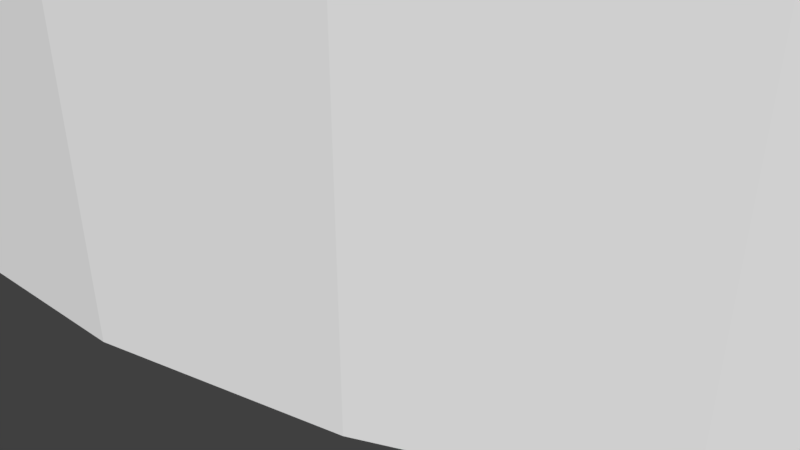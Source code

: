 # Source: grinder_inner_pole_holder.blend  (saved by Blender 2.79.0; exported with 4.5.12 LTS)
import bpy
from mathutils import Matrix  # noqa: F401  (used for matrix-valued properties, if any)

bpy.ops.wm.read_factory_settings(use_empty=True)
scene = bpy.context.scene
scene.name = 'Scene'

# ---- collections
col_collection_1 = bpy.data.collections.new('Collection 1'); scene.collection.children.link(col_collection_1)

# ---- world
world_world = bpy.data.worlds.new('World'); scene.world = world_world
world_world.color = (0.05088, 0.05088, 0.05088)
world_world.use_sun_shadow = False
world_world.sun_shadow_jitter_overblur = 0.0
world_world.cycles.sampling_method = 'MANUAL'

# ---- cameras
cam_camera = bpy.data.cameras.new('Camera')
cam_camera.clip_end = 100.0
cam_camera.lens = 35.0
cam_camera.sensor_width = 32.0
cam_camera.sensor_height = 18.0
cam_camera.ortho_scale = 7.314
cam_camera.dof.focus_distance = 0.0
cam_camera.dof.aperture_fstop = 128.0

# ---- meshes
me_cylinder = bpy.data.meshes.new('Cylinder')
me_cylinder.from_pydata([(0.0, 15.0, -5.0), (0.0, 15.0, 5.0), (2.926, 14.71, -5.0), (2.926, 14.71, 5.0), (5.74, 13.86, -5.0), (5.74, 13.86, 5.0), (8.334, 12.47, -5.0), (8.334, 12.47, 5.0), (10.61, 10.61, -5.0), (10.61, 10.61, 5.0), (12.47, 8.334, -5.0), (12.47, 8.334, 5.0), (13.86, 5.74, -5.0), (13.86, 5.74, 5.0), (14.71, 2.926, -5.0), (14.71, 2.926, 5.0), (15.0, 1.132e-06, -5.0), (15.0, 1.132e-06, 5.0), (14.71, -2.926, -5.0), (14.71, -2.926, 5.0), (13.86, -5.74, -5.0), (13.86, -5.74, 5.0), (12.47, -8.334, -5.0), (12.47, -8.334, 5.0), (10.61, -10.61, -5.0), (10.61, -10.61, 5.0), (8.334, -12.47, -5.0), (8.334, -12.47, 5.0), (5.74, -13.86, -5.0), (5.74, -13.86, 5.0), (2.926, -14.71, -5.0), (2.926, -14.71, 5.0), (-4.888e-06, -15.0, -5.0), (-4.888e-06, -15.0, 5.0), (-2.926, -14.71, -5.0), (-2.926, -14.71, 5.0), (-5.74, -13.86, -5.0), (-5.74, -13.86, 5.0), (-8.334, -12.47, -5.0), (-8.334, -12.47, 5.0), (-10.61, -10.61, -5.0), (-10.61, -10.61, 5.0), (-12.47, -8.334, -5.0), (-12.47, -8.334, 5.0), (-13.86, -5.74, -5.0), (-13.86, -5.74, 5.0), (-14.71, -2.926, -5.0), (-14.71, -2.926, 5.0), (-15.0, 1.448e-05, -5.0), (-15.0, 1.448e-05, 5.0), (-14.71, 2.926, -5.0), (-14.71, 2.926, 5.0), (-13.86, 5.74, -5.0), (-13.86, 5.74, 5.0), (-12.47, 8.334, -5.0), (-12.47, 8.334, 5.0), (-10.61, 10.61, -5.0), (-10.61, 10.61, 5.0), (-8.334, 12.47, -5.0), (-8.334, 12.47, 5.0), (-5.74, 13.86, -5.0), (-5.74, 13.86, 5.0), (-2.926, 14.71, -5.0), (-2.926, 14.71, 5.0), (9.478, -6.333, 5.0), (9.478, -6.333, -5.0), (1.928e-07, 11.4, 5.0), (1.928e-07, 11.4, -5.0), (-2.224, 11.18, 5.0), (-2.224, 11.18, -5.0), (-4.362, 10.53, 5.0), (-4.362, 10.53, -5.0), (-10.53, -4.362, 5.0), (-10.53, -4.362, -5.0), (-9.478, -6.333, 5.0), (-9.478, -6.333, -5.0), (-11.18, -2.224, 5.0), (-11.18, -2.224, -5.0), (-8.06, -8.06, 5.0), (-8.06, -8.06, -5.0), (-2.224, -11.18, 5.0), (-2.224, -11.18, -5.0), (-3.521e-06, -11.4, 5.0), (-3.521e-06, -11.4, -5.0), (-4.362, -10.53, 5.0), (-4.362, -10.53, -5.0), (11.18, 2.224, 5.0), (11.18, 2.224, -5.0), (6.333, 9.478, 5.0), (6.333, 9.478, -5.0), (11.4, 2.008e-06, 5.0), (11.4, 2.008e-06, -5.0), (10.53, 4.362, 5.0), (10.53, 4.362, -5.0), (2.224, -11.18, 5.0), (2.224, -11.18, -5.0), (-8.06, 8.06, 5.0), (-8.06, 8.06, -5.0), (-6.333, 9.478, 5.0), (-6.333, 9.478, -5.0), (-9.478, 6.333, 5.0), (-9.478, 6.333, -5.0), (11.18, -2.224, 5.0), (11.18, -2.224, -5.0), (6.333, -9.478, 5.0), (6.333, -9.478, -5.0), (8.06, -8.06, 5.0), (8.06, -8.06, -5.0), (10.53, -4.362, 5.0), (10.53, -4.362, -5.0), (-11.4, 1.215e-05, 5.0), (-11.4, 1.215e-05, -5.0), (-6.333, -9.478, 5.0), (-6.333, -9.478, -5.0), (-11.18, 2.224, 5.0), (-11.18, 2.224, -5.0), (8.06, 8.06, 5.0), (8.06, 8.06, -5.0), (4.362, -10.53, 5.0), (4.362, -10.53, -5.0), (9.478, 6.333, 5.0), (9.478, 6.333, -5.0), (-10.53, 4.362, 5.0), (-10.53, 4.362, -5.0), (4.362, 10.53, 5.0), (4.362, 10.53, -5.0), (2.224, 11.18, 5.0), (2.224, 11.18, -5.0), (0.0009862, 5.912, -5.0), (0.0009862, 5.912, 5.0), (1.155, 5.799, -5.0), (1.155, 5.799, 5.0), (2.264, 5.462, -5.0), (2.264, 5.462, 5.0), (3.286, 4.916, -5.0), (3.286, 4.916, 5.0), (4.183, 4.18, -5.0), (4.183, 4.18, 5.0), (4.918, 3.284, -5.0), (4.918, 3.284, 5.0), (5.464, 2.262, -5.0), (5.464, 2.262, 5.0), (5.801, 1.152, -5.0), (5.801, 1.152, 5.0), (5.915, -0.001202, -5.0), (5.915, -0.001202, 5.0), (5.801, -1.155, -5.0), (5.801, -1.155, 5.0), (5.464, -2.264, -5.0), (5.464, -2.264, 5.0), (4.918, -3.287, -5.0), (4.918, -3.287, 5.0), (4.183, -4.183, -5.0), (4.183, -4.183, 5.0), (3.286, -4.918, -5.0), (3.286, -4.918, 5.0), (2.264, -5.465, -5.0), (2.264, -5.465, 5.0), (1.155, -5.801, -5.0), (1.155, -5.801, 5.0), (0.0009842, -5.915, -5.0), (0.0009842, -5.915, 5.0), (-1.153, -5.801, -5.0), (-1.153, -5.801, 5.0), (-2.262, -5.465, -5.0), (-2.262, -5.465, 5.0), (-3.284, -4.918, -5.0), (-3.284, -4.918, 5.0), (-4.181, -4.183, -5.0), (-4.181, -4.183, 5.0), (-4.916, -3.287, -5.0), (-4.916, -3.287, 5.0), (-5.462, -2.264, -5.0), (-5.462, -2.264, 5.0), (-5.799, -1.155, -5.0), (-5.799, -1.155, 5.0), (-5.913, -0.001196, -5.0), (-5.913, -0.001196, 5.0), (-5.799, 1.152, -5.0), (-5.799, 1.152, 5.0), (-5.462, 2.262, -5.0), (-5.462, 2.262, 5.0), (-4.916, 3.284, -5.0), (-4.916, 3.284, 5.0), (-4.181, 4.18, -5.0), (-4.181, 4.18, 5.0), (-3.284, 4.916, -5.0), (-3.284, 4.916, 5.0), (-2.262, 5.462, -5.0), (-2.262, 5.462, 5.0), (-1.153, 5.799, -5.0), (-1.153, 5.799, 5.0), (3.737, -2.498, 5.0), (3.737, -2.498, -5.0), (0.0009862, 4.493, 5.0), (0.0009862, 4.493, -5.0), (-0.8757, 4.406, 5.0), (-0.8757, 4.406, -5.0), (-1.719, 4.151, 5.0), (-1.719, 4.151, -5.0), (-4.151, -1.721, 5.0), (-4.151, -1.721, -5.0), (-3.736, -2.498, 5.0), (-3.736, -2.498, -5.0), (-4.407, -0.8779, 5.0), (-4.407, -0.8779, -5.0), (-3.177, -3.179, 5.0), (-3.177, -3.179, -5.0), (-0.8757, -4.409, 5.0), (-0.8757, -4.409, -5.0), (0.0009848, -4.495, 5.0), (0.0009848, -4.495, -5.0), (-1.719, -4.153, 5.0), (-1.719, -4.153, -5.0), (4.408, 0.8755, 5.0), (4.408, 0.8755, -5.0), (2.498, 3.735, 5.0), (2.498, 3.735, -5.0), (4.495, -0.001201, 5.0), (4.495, -0.001201, -5.0), (4.153, 1.719, 5.0), (4.153, 1.719, -5.0), (0.8777, -4.409, 5.0), (0.8777, -4.409, -5.0), (-3.177, 3.176, 5.0), (-3.177, 3.176, -5.0), (-2.496, 3.735, 5.0), (-2.496, 3.735, -5.0), (-3.736, 2.495, 5.0), (-3.736, 2.495, -5.0), (4.408, -0.8779, 5.0), (4.408, -0.8779, -5.0), (2.498, -3.738, 5.0), (2.498, -3.738, -5.0), (3.179, -3.179, 5.0), (3.179, -3.179, -5.0), (4.153, -1.721, 5.0), (4.153, -1.721, -5.0), (-4.493, -0.001197, 5.0), (-4.493, -0.001197, -5.0), (-2.496, -3.738, 5.0), (-2.496, -3.738, -5.0), (-4.407, 0.8755, 5.0), (-4.407, 0.8755, -5.0), (3.179, 3.176, 5.0), (3.179, 3.176, -5.0), (1.721, -4.153, 5.0), (1.721, -4.153, -5.0), (3.737, 2.495, 5.0), (3.737, 2.495, -5.0), (-4.151, 1.719, 5.0), (-4.151, 1.719, -5.0), (1.721, 4.151, 5.0), (1.721, 4.151, -5.0), (0.8777, 4.406, 5.0), (0.8777, 4.406, -5.0)], [], [(0, 1, 3, 2), (2, 3, 5, 4), (4, 5, 7, 6), (6, 7, 9, 8), (8, 9, 11, 10), (10, 11, 13, 12), (12, 13, 15, 14), (14, 15, 17, 16), (16, 17, 19, 18), (18, 19, 21, 20), (20, 21, 23, 22), (22, 23, 25, 24), (24, 25, 27, 26), (26, 27, 29, 28), (28, 29, 31, 30), (30, 31, 33, 32), (32, 33, 35, 34), (34, 35, 37, 36), (36, 37, 39, 38), (38, 39, 41, 40), (40, 41, 43, 42), (42, 43, 45, 44), (44, 45, 47, 46), (46, 47, 49, 48), (48, 49, 51, 50), (50, 51, 53, 52), (52, 53, 55, 54), (54, 55, 57, 56), (56, 57, 59, 58), (58, 59, 61, 60), (3, 1, 63, 61, 59, 57, 55, 53, 51, 49, 110, 114, 122, 100, 96, 98, 70, 68, 66, 126, 124, 88, 116, 120, 92, 86, 90, 17, 15, 13, 11, 9, 7, 5), (60, 61, 63, 62), (62, 63, 1, 0), (0, 2, 4, 6, 8, 10, 12, 14, 16, 91, 87, 93, 121, 117, 89, 125, 127, 67, 69, 71, 99, 97, 101, 123, 115, 111, 48, 50, 52, 54, 56, 58, 60, 62), (103, 102, 90, 91), (107, 106, 64, 65), (65, 64, 108, 109), (115, 114, 110, 111), (121, 120, 116, 117), (67, 66, 68, 69), (93, 140, 141, 92), (101, 100, 122, 123), (83, 82, 94, 95), (69, 68, 70, 71), (117, 116, 88, 89), (113, 112, 84, 85), (49, 47, 45, 43, 41, 39, 37, 35, 33, 31, 29, 27, 25, 23, 21, 19, 17, 90, 102, 108, 64, 106, 104, 118, 94, 82, 80, 84, 112, 78, 74, 72, 76, 110), (89, 88, 124, 125), (105, 104, 106, 107), (123, 122, 114, 115), (119, 118, 104, 105), (79, 78, 112, 113), (73, 72, 74, 75), (127, 126, 66, 67), (93, 92, 120, 121), (111, 110, 76, 77), (109, 108, 102, 103), (71, 70, 98, 99), (125, 124, 126, 127), (95, 94, 118, 119), (77, 76, 72, 73), (91, 90, 145, 144), (16, 18, 20, 22, 24, 26, 28, 30, 32, 34, 36, 38, 40, 42, 44, 46, 48, 111, 77, 73, 75, 79, 113, 85, 81, 83, 95, 119, 105, 107, 65, 109, 103, 91), (75, 74, 78, 79), (164, 85, 84, 165), (128, 129, 131, 130), (130, 131, 133, 132), (132, 133, 135, 134), (134, 135, 137, 136), (136, 137, 139, 138), (138, 139, 141, 140), (182, 183, 100, 101), (144, 145, 147, 146), (146, 147, 149, 148), (148, 149, 151, 150), (150, 151, 153, 152), (152, 153, 155, 154), (154, 155, 157, 156), (156, 157, 159, 158), (158, 159, 161, 160), (83, 160, 161, 82), (164, 165, 167, 166), (166, 167, 169, 168), (168, 169, 171, 170), (170, 171, 173, 172), (172, 173, 175, 174), (174, 175, 177, 176), (176, 177, 179, 178), (178, 179, 181, 180), (180, 181, 183, 182), (186, 187, 189, 188), (131, 129, 191, 189, 187, 185, 183, 181, 179, 177, 238, 242, 250, 228, 224, 226, 198, 196, 194, 254, 252, 216, 244, 248, 220, 214, 218, 145, 143, 141, 139, 137, 135, 133), (188, 189, 191, 190), (190, 191, 129, 128), (128, 130, 132, 134, 136, 138, 140, 142, 144, 219, 215, 221, 249, 245, 217, 253, 255, 195, 197, 199, 227, 225, 229, 251, 243, 239, 176, 178, 180, 182, 184, 186, 188, 190), (231, 230, 218, 219), (235, 234, 192, 193), (193, 192, 236, 237), (243, 242, 238, 239), (219, 218, 214, 215), (249, 248, 244, 245), (195, 194, 196, 197), (209, 208, 210, 211), (229, 228, 250, 251), (211, 210, 222, 223), (197, 196, 198, 199), (245, 244, 216, 217), (241, 240, 212, 213), (177, 175, 173, 171, 169, 167, 165, 163, 161, 159, 157, 155, 153, 151, 149, 147, 145, 218, 230, 236, 192, 234, 232, 246, 222, 210, 208, 212, 240, 206, 202, 200, 204, 238), (217, 216, 252, 253), (233, 232, 234, 235), (251, 250, 242, 243), (247, 246, 232, 233), (207, 206, 240, 241), (201, 200, 202, 203), (255, 254, 194, 195), (221, 220, 248, 249), (239, 238, 204, 205), (237, 236, 230, 231), (199, 198, 226, 227), (253, 252, 254, 255), (223, 222, 246, 247), (205, 204, 200, 201), (225, 224, 228, 229), (144, 146, 148, 150, 152, 154, 156, 158, 160, 162, 164, 166, 168, 170, 172, 174, 176, 239, 205, 201, 203, 207, 241, 213, 209, 211, 223, 247, 233, 235, 193, 237, 231, 219), (203, 202, 206, 207), (212, 208, 209, 213), (226, 224, 225, 227), (215, 214, 220, 221), (99, 98, 187, 186), (87, 91, 144, 142, 140, 93), (86, 92, 141, 143, 145, 90), (82, 161, 163, 165, 84, 80), (81, 85, 164, 162, 160, 83), (99, 186, 184, 182, 101, 97), (96, 100, 183, 185, 187, 98)])
me_cylinder.use_remesh_preserve_volume = False
me_cylinder.use_remesh_preserve_attributes = False
me_cylinder.use_mirror_vertex_groups = False
me_cylinder.update()

# ---- objects
ob_cylinder = bpy.data.objects.new('Cylinder', me_cylinder)
ob_camera = bpy.data.objects.new('Camera', cam_camera)

# ---- transforms, parenting, visibility, modifiers, constraints
ob_cylinder.location = (0.0, 0.0, 5.0)
ob_cylinder.lineart.crease_threshold = 0.0
ob_camera.location = (10.49, -17.65, 5.086)
ob_camera.rotation_euler = (1.109, 0.0, 0.8149)
ob_camera.lock_rotations_4d = False
ob_camera.empty_display_type = 'ARROWS'
ob_camera.color = (0.0, 0.0, 0.0, 0.0)
ob_camera.display_type = 'WIRE'
ob_camera.lineart.crease_threshold = 0.0

# ---- collection membership
col_collection_1.objects.link(ob_cylinder)
col_collection_1.objects.link(ob_camera)

# ---- scene / render settings (as saved in the file)
scene.camera = ob_camera
scene.frame_start = 1; scene.frame_end = 250; scene.frame_set(1)
scene.render.engine = 'BLENDER_EEVEE_NEXT'
scene.render.resolution_percentage = 50
scene.render.dither_intensity = 0.0
scene.cycles.use_denoising = False
scene.cycles.samples = 128
scene.cycles.sampling_pattern = 'TABULATED_SOBOL'
scene.cycles.use_adaptive_sampling = False
scene.cycles.use_light_tree = False
scene.cycles.blur_glossy = 0.0
scene.cycles.sample_clamp_indirect = 0.0
scene.view_settings.view_transform = 'Standard'
bpy.context.view_layer.update()

# ---- added for rendering (the .blend has no usable light): sun
light_auto_sun = bpy.data.lights.new('AutoSun', 'SUN')
light_auto_sun.energy = 3.0
light_auto_sun.angle = 0.0523599
ob_auto_sun = bpy.data.objects.new('AutoSun', light_auto_sun)
scene.collection.objects.link(ob_auto_sun)
ob_auto_sun.rotation_euler = (0.872665, 0.174533, 0.523599)
bpy.context.view_layer.update()
